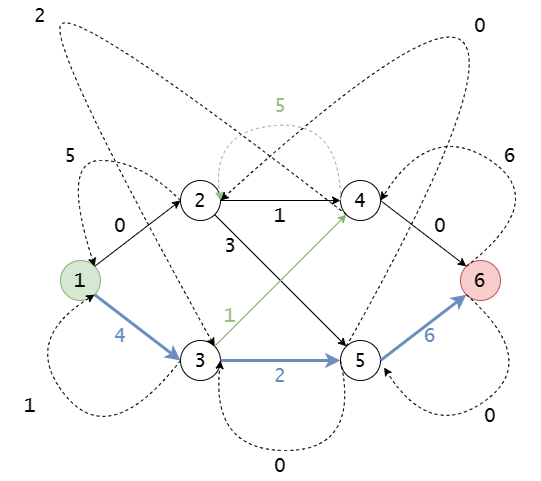

The diagram above was exported from draw.io. Its source (the exported page's mxGraphModel, read from the mxfile embedded in the PNG):
<mxGraphModel dx="1002" dy="587" grid="1" gridSize="10" guides="1" tooltips="1" connect="1" arrows="1" fold="1" page="1" pageScale="1" pageWidth="850" pageHeight="1100" math="0" shadow="0">
  <root>
    <mxCell id="0" />
    <mxCell id="1" parent="0" />
    <mxCell id="lDruM545dpDlkYJ6pX1p-1" value="&lt;font face=&quot;Lucida Console&quot; style=&quot;font-size: 20px;&quot;&gt;1&lt;/font&gt;" style="ellipse;whiteSpace=wrap;html=1;aspect=fixed;fillColor=#d5e8d4;strokeColor=#82b366;" parent="1" vertex="1">
      <mxGeometry x="120" y="280" width="40" height="40" as="geometry" />
    </mxCell>
    <mxCell id="lDruM545dpDlkYJ6pX1p-2" value="&lt;font style=&quot;font-size: 20px;&quot; face=&quot;Lucida Console&quot;&gt;2&lt;/font&gt;" style="ellipse;whiteSpace=wrap;html=1;aspect=fixed;" parent="1" vertex="1">
      <mxGeometry x="240" y="200" width="40" height="40" as="geometry" />
    </mxCell>
    <mxCell id="lDruM545dpDlkYJ6pX1p-3" value="&lt;font style=&quot;font-size: 20px;&quot; face=&quot;Lucida Console&quot;&gt;3&lt;/font&gt;" style="ellipse;whiteSpace=wrap;html=1;aspect=fixed;" parent="1" vertex="1">
      <mxGeometry x="240" y="360" width="40" height="40" as="geometry" />
    </mxCell>
    <mxCell id="lDruM545dpDlkYJ6pX1p-4" value="&lt;font style=&quot;font-size: 20px;&quot; face=&quot;Lucida Console&quot;&gt;4&lt;/font&gt;" style="ellipse;whiteSpace=wrap;html=1;aspect=fixed;" parent="1" vertex="1">
      <mxGeometry x="400" y="200" width="40" height="40" as="geometry" />
    </mxCell>
    <mxCell id="lDruM545dpDlkYJ6pX1p-5" value="&lt;font style=&quot;font-size: 20px;&quot; face=&quot;Lucida Console&quot;&gt;5&lt;/font&gt;" style="ellipse;whiteSpace=wrap;html=1;aspect=fixed;" parent="1" vertex="1">
      <mxGeometry x="400" y="360" width="40" height="40" as="geometry" />
    </mxCell>
    <mxCell id="lDruM545dpDlkYJ6pX1p-6" value="&lt;font style=&quot;font-size: 20px;&quot; face=&quot;Lucida Console&quot;&gt;6&lt;/font&gt;" style="ellipse;whiteSpace=wrap;html=1;aspect=fixed;fillColor=#f8cecc;strokeColor=#b85450;" parent="1" vertex="1">
      <mxGeometry x="520" y="280" width="40" height="40" as="geometry" />
    </mxCell>
    <mxCell id="lDruM545dpDlkYJ6pX1p-7" value="" style="endArrow=classic;html=1;rounded=0;entryX=0;entryY=0.5;entryDx=0;entryDy=0;exitX=1;exitY=0;exitDx=0;exitDy=0;" parent="1" source="lDruM545dpDlkYJ6pX1p-1" target="lDruM545dpDlkYJ6pX1p-2" edge="1">
      <mxGeometry width="50" height="50" relative="1" as="geometry">
        <mxPoint x="400" y="330" as="sourcePoint" />
        <mxPoint x="450" y="280" as="targetPoint" />
      </mxGeometry>
    </mxCell>
    <mxCell id="lDruM545dpDlkYJ6pX1p-8" value="" style="endArrow=classic;html=1;rounded=0;exitX=1;exitY=1;exitDx=0;exitDy=0;entryX=0;entryY=0.5;entryDx=0;entryDy=0;strokeColor=#6c8ebf;fillColor=#dae8fc;strokeWidth=3;" parent="1" source="lDruM545dpDlkYJ6pX1p-1" target="lDruM545dpDlkYJ6pX1p-3" edge="1">
      <mxGeometry width="50" height="50" relative="1" as="geometry">
        <mxPoint x="400" y="330" as="sourcePoint" />
        <mxPoint x="450" y="280" as="targetPoint" />
      </mxGeometry>
    </mxCell>
    <mxCell id="lDruM545dpDlkYJ6pX1p-9" value="" style="endArrow=classic;html=1;rounded=0;exitX=1;exitY=0.5;exitDx=0;exitDy=0;entryX=0;entryY=0.5;entryDx=0;entryDy=0;strokeColor=#000000;" parent="1" source="lDruM545dpDlkYJ6pX1p-2" target="lDruM545dpDlkYJ6pX1p-4" edge="1">
      <mxGeometry width="50" height="50" relative="1" as="geometry">
        <mxPoint x="400" y="330" as="sourcePoint" />
        <mxPoint x="450" y="280" as="targetPoint" />
      </mxGeometry>
    </mxCell>
    <mxCell id="lDruM545dpDlkYJ6pX1p-10" value="" style="endArrow=classic;html=1;rounded=0;exitX=1;exitY=0.5;exitDx=0;exitDy=0;entryX=0;entryY=0;entryDx=0;entryDy=0;strokeColor=#000000;" parent="1" source="lDruM545dpDlkYJ6pX1p-4" target="lDruM545dpDlkYJ6pX1p-6" edge="1">
      <mxGeometry width="50" height="50" relative="1" as="geometry">
        <mxPoint x="400" y="330" as="sourcePoint" />
        <mxPoint x="450" y="280" as="targetPoint" />
      </mxGeometry>
    </mxCell>
    <mxCell id="lDruM545dpDlkYJ6pX1p-11" value="" style="endArrow=classic;html=1;rounded=0;exitX=1;exitY=0.5;exitDx=0;exitDy=0;entryX=0;entryY=1;entryDx=0;entryDy=0;fillColor=#dae8fc;strokeColor=#6c8ebf;strokeWidth=3;" parent="1" source="lDruM545dpDlkYJ6pX1p-5" target="lDruM545dpDlkYJ6pX1p-6" edge="1">
      <mxGeometry width="50" height="50" relative="1" as="geometry">
        <mxPoint x="400" y="330" as="sourcePoint" />
        <mxPoint x="450" y="280" as="targetPoint" />
      </mxGeometry>
    </mxCell>
    <mxCell id="lDruM545dpDlkYJ6pX1p-12" value="" style="endArrow=classic;html=1;rounded=0;exitX=1;exitY=0.5;exitDx=0;exitDy=0;entryX=0;entryY=0.5;entryDx=0;entryDy=0;strokeColor=#6c8ebf;fillColor=#dae8fc;strokeWidth=3;" parent="1" source="lDruM545dpDlkYJ6pX1p-3" target="lDruM545dpDlkYJ6pX1p-5" edge="1">
      <mxGeometry width="50" height="50" relative="1" as="geometry">
        <mxPoint x="400" y="330" as="sourcePoint" />
        <mxPoint x="450" y="280" as="targetPoint" />
      </mxGeometry>
    </mxCell>
    <mxCell id="lDruM545dpDlkYJ6pX1p-13" value="" style="endArrow=classic;html=1;rounded=0;exitX=1;exitY=1;exitDx=0;exitDy=0;entryX=0;entryY=0;entryDx=0;entryDy=0;" parent="1" source="lDruM545dpDlkYJ6pX1p-2" target="lDruM545dpDlkYJ6pX1p-5" edge="1">
      <mxGeometry width="50" height="50" relative="1" as="geometry">
        <mxPoint x="400" y="330" as="sourcePoint" />
        <mxPoint x="450" y="280" as="targetPoint" />
      </mxGeometry>
    </mxCell>
    <mxCell id="lDruM545dpDlkYJ6pX1p-14" value="" style="endArrow=classic;html=1;rounded=0;exitX=1;exitY=0;exitDx=0;exitDy=0;entryX=0;entryY=1;entryDx=0;entryDy=0;fillColor=#d5e8d4;strokeColor=#82b366;" parent="1" source="lDruM545dpDlkYJ6pX1p-3" target="lDruM545dpDlkYJ6pX1p-4" edge="1">
      <mxGeometry width="50" height="50" relative="1" as="geometry">
        <mxPoint x="400" y="330" as="sourcePoint" />
        <mxPoint x="410" y="270" as="targetPoint" />
      </mxGeometry>
    </mxCell>
    <mxCell id="lDruM545dpDlkYJ6pX1p-15" value="&lt;font style=&quot;font-size: 20px;&quot; face=&quot;Lucida Console&quot;&gt;5&lt;br&gt;&lt;/font&gt;" style="text;html=1;strokeColor=none;fillColor=none;align=center;verticalAlign=middle;whiteSpace=wrap;rounded=0;" parent="1" vertex="1">
      <mxGeometry x="100" y="160" width="60" height="30" as="geometry" />
    </mxCell>
    <mxCell id="lDruM545dpDlkYJ6pX1p-16" value="&lt;font style=&quot;font-size: 20px;&quot; face=&quot;Lucida Console&quot;&gt;6&lt;br&gt;&lt;/font&gt;" style="text;html=1;strokeColor=none;fillColor=none;align=center;verticalAlign=middle;whiteSpace=wrap;rounded=0;" parent="1" vertex="1">
      <mxGeometry x="540" y="160" width="60" height="30" as="geometry" />
    </mxCell>
    <mxCell id="lDruM545dpDlkYJ6pX1p-17" value="&lt;font style=&quot;font-size: 20px;&quot; face=&quot;Lucida Console&quot;&gt;&lt;font color=&quot;#97bf80&quot;&gt;5&lt;/font&gt;&lt;br&gt;&lt;/font&gt;" style="text;html=1;strokeColor=none;fillColor=none;align=center;verticalAlign=middle;whiteSpace=wrap;rounded=0;" parent="1" vertex="1">
      <mxGeometry x="310" y="110" width="60" height="30" as="geometry" />
    </mxCell>
    <mxCell id="lDruM545dpDlkYJ6pX1p-18" value="&lt;font style=&quot;font-size: 20px;&quot; face=&quot;Lucida Console&quot;&gt;0&lt;/font&gt;" style="text;html=1;strokeColor=none;fillColor=none;align=center;verticalAlign=middle;whiteSpace=wrap;rounded=0;" parent="1" vertex="1">
      <mxGeometry x="310" y="470" width="60" height="30" as="geometry" />
    </mxCell>
    <mxCell id="lDruM545dpDlkYJ6pX1p-19" value="&lt;font style=&quot;font-size: 20px;&quot; face=&quot;Lucida Console&quot;&gt;1&lt;/font&gt;" style="text;html=1;strokeColor=none;fillColor=none;align=center;verticalAlign=middle;whiteSpace=wrap;rounded=0;" parent="1" vertex="1">
      <mxGeometry x="60" y="410" width="60" height="30" as="geometry" />
    </mxCell>
    <mxCell id="lDruM545dpDlkYJ6pX1p-22" value="&lt;font style=&quot;font-size: 20px;&quot; face=&quot;Lucida Console&quot;&gt;0&lt;/font&gt;" style="text;html=1;strokeColor=none;fillColor=none;align=center;verticalAlign=middle;whiteSpace=wrap;rounded=0;" parent="1" vertex="1">
      <mxGeometry x="520" y="420" width="60" height="30" as="geometry" />
    </mxCell>
    <mxCell id="lDruM545dpDlkYJ6pX1p-23" value="&lt;font style=&quot;font-size: 20px;&quot; face=&quot;Lucida Console&quot;&gt;2&lt;/font&gt;" style="text;html=1;strokeColor=none;fillColor=none;align=center;verticalAlign=middle;whiteSpace=wrap;rounded=0;" parent="1" vertex="1">
      <mxGeometry x="70" y="20" width="60" height="30" as="geometry" />
    </mxCell>
    <mxCell id="lDruM545dpDlkYJ6pX1p-24" value="&lt;font style=&quot;font-size: 20px;&quot; face=&quot;Lucida Console&quot;&gt;0&lt;/font&gt;" style="text;html=1;strokeColor=none;fillColor=none;align=center;verticalAlign=middle;whiteSpace=wrap;rounded=0;" parent="1" vertex="1">
      <mxGeometry x="510" y="30" width="60" height="30" as="geometry" />
    </mxCell>
    <mxCell id="fiUjKlJcu0QFzAR8bCoP-2" value="" style="curved=1;endArrow=classic;html=1;rounded=0;exitX=0;exitY=0.5;exitDx=0;exitDy=0;entryX=1;entryY=0;entryDx=0;entryDy=0;dashed=1;" parent="1" source="lDruM545dpDlkYJ6pX1p-2" target="lDruM545dpDlkYJ6pX1p-1" edge="1">
      <mxGeometry width="50" height="50" relative="1" as="geometry">
        <mxPoint x="400" y="330" as="sourcePoint" />
        <mxPoint x="450" y="280" as="targetPoint" />
        <Array as="points">
          <mxPoint x="200" y="180" />
          <mxPoint x="120" y="180" />
        </Array>
      </mxGeometry>
    </mxCell>
    <mxCell id="fiUjKlJcu0QFzAR8bCoP-3" value="&lt;font style=&quot;font-size: 20px;&quot; face=&quot;Lucida Console&quot;&gt;0&lt;/font&gt;" style="text;html=1;strokeColor=none;fillColor=none;align=center;verticalAlign=middle;whiteSpace=wrap;rounded=0;" parent="1" vertex="1">
      <mxGeometry x="150" y="230" width="60" height="30" as="geometry" />
    </mxCell>
    <mxCell id="fiUjKlJcu0QFzAR8bCoP-4" value="" style="curved=1;endArrow=classic;html=1;rounded=0;exitX=0;exitY=0.5;exitDx=0;exitDy=0;entryX=1;entryY=1;entryDx=0;entryDy=0;dashed=1;" parent="1" source="lDruM545dpDlkYJ6pX1p-3" target="lDruM545dpDlkYJ6pX1p-1" edge="1">
      <mxGeometry width="50" height="50" relative="1" as="geometry">
        <mxPoint x="400" y="330" as="sourcePoint" />
        <mxPoint x="450" y="280" as="targetPoint" />
        <Array as="points">
          <mxPoint x="170" y="470" />
          <mxPoint x="80" y="360" />
        </Array>
      </mxGeometry>
    </mxCell>
    <mxCell id="fiUjKlJcu0QFzAR8bCoP-5" value="&lt;font color=&quot;#6c8ebf&quot; face=&quot;Lucida Console&quot;&gt;&lt;span style=&quot;font-size: 20px;&quot;&gt;4&lt;/span&gt;&lt;/font&gt;" style="text;html=1;strokeColor=none;fillColor=none;align=center;verticalAlign=middle;whiteSpace=wrap;rounded=0;" parent="1" vertex="1">
      <mxGeometry x="150" y="340" width="60" height="30" as="geometry" />
    </mxCell>
    <mxCell id="fiUjKlJcu0QFzAR8bCoP-6" value="" style="curved=1;endArrow=classic;html=1;rounded=0;exitX=0;exitY=0.5;exitDx=0;exitDy=0;dashed=1;entryX=1;entryY=0.5;entryDx=0;entryDy=0;fillColor=#d5e8d4;strokeColor=#97BF80;" parent="1" source="lDruM545dpDlkYJ6pX1p-4" target="lDruM545dpDlkYJ6pX1p-2" edge="1">
      <mxGeometry width="50" height="50" relative="1" as="geometry">
        <mxPoint x="400" y="330" as="sourcePoint" />
        <mxPoint x="270" y="60" as="targetPoint" />
        <Array as="points">
          <mxPoint x="400" y="140" />
          <mxPoint x="270" y="150" />
        </Array>
      </mxGeometry>
    </mxCell>
    <mxCell id="fiUjKlJcu0QFzAR8bCoP-7" value="&lt;font face=&quot;Lucida Console&quot;&gt;&lt;span style=&quot;font-size: 20px;&quot;&gt;1&lt;/span&gt;&lt;/font&gt;" style="text;html=1;strokeColor=none;fillColor=none;align=center;verticalAlign=middle;whiteSpace=wrap;rounded=0;" parent="1" vertex="1">
      <mxGeometry x="310" y="220" width="60" height="30" as="geometry" />
    </mxCell>
    <mxCell id="fiUjKlJcu0QFzAR8bCoP-8" value="" style="curved=1;endArrow=classic;html=1;rounded=0;entryX=1;entryY=0.5;entryDx=0;entryDy=0;dashed=1;exitX=0;exitY=0.5;exitDx=0;exitDy=0;" parent="1" source="lDruM545dpDlkYJ6pX1p-5" target="lDruM545dpDlkYJ6pX1p-3" edge="1">
      <mxGeometry width="50" height="50" relative="1" as="geometry">
        <mxPoint x="420" y="440" as="sourcePoint" />
        <mxPoint x="450" y="190" as="targetPoint" />
        <Array as="points">
          <mxPoint x="420" y="470" />
          <mxPoint x="270" y="470" />
        </Array>
      </mxGeometry>
    </mxCell>
    <mxCell id="fiUjKlJcu0QFzAR8bCoP-9" value="&lt;font color=&quot;#6c8ebf&quot; face=&quot;Lucida Console&quot;&gt;&lt;span style=&quot;font-size: 20px;&quot;&gt;2&lt;/span&gt;&lt;/font&gt;" style="text;html=1;strokeColor=none;fillColor=none;align=center;verticalAlign=middle;whiteSpace=wrap;rounded=0;" parent="1" vertex="1">
      <mxGeometry x="310" y="380" width="60" height="30" as="geometry" />
    </mxCell>
    <mxCell id="fiUjKlJcu0QFzAR8bCoP-10" value="" style="curved=1;endArrow=classic;html=1;rounded=0;entryX=1;entryY=0.5;entryDx=0;entryDy=0;dashed=1;exitX=0;exitY=0;exitDx=0;exitDy=0;" parent="1" source="lDruM545dpDlkYJ6pX1p-6" target="lDruM545dpDlkYJ6pX1p-4" edge="1">
      <mxGeometry width="50" height="50" relative="1" as="geometry">
        <mxPoint x="580" y="240" as="sourcePoint" />
        <mxPoint x="520" y="280" as="targetPoint" />
        <Array as="points">
          <mxPoint x="610" y="220" />
          <mxPoint x="490" y="140" />
        </Array>
      </mxGeometry>
    </mxCell>
    <mxCell id="fiUjKlJcu0QFzAR8bCoP-11" value="&lt;font face=&quot;Lucida Console&quot;&gt;&lt;span style=&quot;font-size: 20px;&quot;&gt;0&lt;br&gt;&lt;/span&gt;&lt;/font&gt;" style="text;html=1;strokeColor=none;fillColor=none;align=center;verticalAlign=middle;whiteSpace=wrap;rounded=0;" parent="1" vertex="1">
      <mxGeometry x="470" y="230" width="60" height="30" as="geometry" />
    </mxCell>
    <mxCell id="fiUjKlJcu0QFzAR8bCoP-12" value="" style="curved=1;endArrow=classic;html=1;rounded=0;exitX=0;exitY=1;exitDx=0;exitDy=0;entryX=1.09;entryY=0.675;entryDx=0;entryDy=0;entryPerimeter=0;dashed=1;" parent="1" source="lDruM545dpDlkYJ6pX1p-6" target="lDruM545dpDlkYJ6pX1p-5" edge="1">
      <mxGeometry width="50" height="50" relative="1" as="geometry">
        <mxPoint x="400" y="440" as="sourcePoint" />
        <mxPoint x="430" y="390" as="targetPoint" />
        <Array as="points">
          <mxPoint x="600" y="380" />
          <mxPoint x="490" y="460" />
        </Array>
      </mxGeometry>
    </mxCell>
    <mxCell id="fiUjKlJcu0QFzAR8bCoP-13" value="&lt;font face=&quot;Lucida Console&quot;&gt;&lt;span style=&quot;font-size: 20px;&quot;&gt;&lt;font color=&quot;#6c8ebf&quot;&gt;6&lt;/font&gt;&lt;br&gt;&lt;/span&gt;&lt;/font&gt;" style="text;html=1;strokeColor=none;fillColor=none;align=center;verticalAlign=middle;whiteSpace=wrap;rounded=0;" parent="1" vertex="1">
      <mxGeometry x="460" y="340" width="60" height="30" as="geometry" />
    </mxCell>
    <mxCell id="fiUjKlJcu0QFzAR8bCoP-14" value="" style="curved=1;endArrow=classic;html=1;rounded=0;exitX=0;exitY=0;exitDx=0;exitDy=0;dashed=1;strokeColor=#000000;" parent="1" source="lDruM545dpDlkYJ6pX1p-5" edge="1">
      <mxGeometry width="50" height="50" relative="1" as="geometry">
        <mxPoint x="400" y="350" as="sourcePoint" />
        <mxPoint x="280" y="220" as="targetPoint" />
        <Array as="points">
          <mxPoint x="550" y="110" />
          <mxPoint x="500" y="20" />
        </Array>
      </mxGeometry>
    </mxCell>
    <mxCell id="fiUjKlJcu0QFzAR8bCoP-15" value="&lt;font face=&quot;Lucida Console&quot;&gt;&lt;span style=&quot;font-size: 20px;&quot;&gt;3&lt;br&gt;&lt;/span&gt;&lt;/font&gt;" style="text;html=1;strokeColor=none;fillColor=none;align=center;verticalAlign=middle;whiteSpace=wrap;rounded=0;" parent="1" vertex="1">
      <mxGeometry x="260" y="250" width="60" height="30" as="geometry" />
    </mxCell>
    <mxCell id="fiUjKlJcu0QFzAR8bCoP-18" value="" style="curved=1;endArrow=classic;html=1;rounded=0;entryX=1;entryY=0;entryDx=0;entryDy=0;dashed=1;exitX=0;exitY=1;exitDx=0;exitDy=0;" parent="1" source="lDruM545dpDlkYJ6pX1p-4" target="lDruM545dpDlkYJ6pX1p-3" edge="1">
      <mxGeometry width="50" height="50" relative="1" as="geometry">
        <mxPoint x="400" y="240" as="sourcePoint" />
        <mxPoint x="450" y="270" as="targetPoint" />
        <Array as="points">
          <mxPoint x="130" y="20" />
          <mxPoint x="110" y="70" />
        </Array>
      </mxGeometry>
    </mxCell>
    <mxCell id="fiUjKlJcu0QFzAR8bCoP-20" value="&lt;font face=&quot;Lucida Console&quot;&gt;&lt;span style=&quot;font-size: 20px;&quot;&gt;&lt;font color=&quot;#97bf80&quot;&gt;1&lt;/font&gt;&lt;br&gt;&lt;/span&gt;&lt;/font&gt;" style="text;html=1;strokeColor=none;fillColor=none;align=center;verticalAlign=middle;whiteSpace=wrap;rounded=0;" parent="1" vertex="1">
      <mxGeometry x="260" y="320" width="60" height="30" as="geometry" />
    </mxCell>
  </root>
</mxGraphModel>